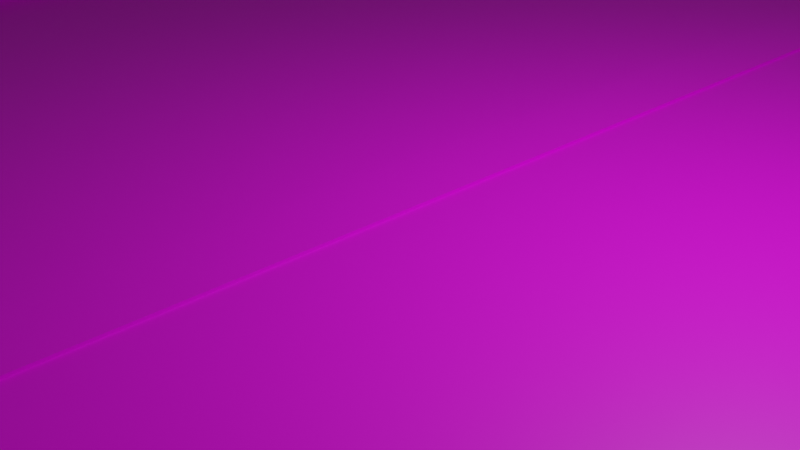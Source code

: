 # Source: road.blend  (saved by Blender 3.6.13; exported with 4.5.12 LTS)
import bpy
from mathutils import Matrix  # noqa: F401  (used for matrix-valued properties, if any)

bpy.ops.wm.read_factory_settings(use_empty=True)
scene = bpy.context.scene
scene.name = 'Scene'

# ---- collections
col_collection = bpy.data.collections.new('Collection'); scene.collection.children.link(col_collection)

# ---- images (referenced by path relative to the original .blend; pixels are not part of the script)
import os
ASSET_DIR = os.environ.get("B2B_ASSET_DIR", "")  # directory of the original .blend (textures are referenced by path, not embedded)
HERE = os.path.dirname(os.path.abspath(__file__))  # packed textures are extracted next to this script under _unpacked/

def load_image(name, relpath, width, height, colorspace="sRGB"):
    """Load a texture the original file referenced (path relative to the .blend, or extracted next to this script)."""
    p = next((c for c in (os.path.join(HERE, relpath), os.path.join(ASSET_DIR, relpath)) if relpath and os.path.exists(c)), "")
    if p:
        img = bpy.data.images.load(p, check_existing=True)
        img.name = name
    else:  # same state as the original file: an image datablock whose file is absent (Cycles renders it pink)
        img = bpy.data.images.new(name, width, height)
        img.source = "FILE"
        img.filepath = "//" + (relpath or name)
    img.colorspace_settings.name = colorspace
    return img
img_imphenziapalette01_png = load_image('ImphenziaPalette01.png', 'ImphenziaPalette01.png', 1024, 1024, 'sRGB')

# ---- materials (node trees are filled in below, after node groups)
mat_material = bpy.data.materials.new('Material')
mat_material.alpha_threshold = 0.0
mat_material.use_transparent_shadow = False
mat_material.roughness = 0.5
mat_material.line_color = (0.0, 0.0, 0.0, 1.0)

# ---- material node trees
mat_material.use_nodes = True; mat_material.node_tree.nodes.clear()
_N = mat_material.node_tree.nodes; _L = mat_material.node_tree.links
n0 = _N.new('ShaderNodeOutputMaterial'); n0.name = 'Material Output'; n0.location = (300, 300)
n1 = _N.new('ShaderNodeBsdfPrincipled'); n1.name = 'Principled BSDF'; n1.location = (10, 300)
n1.distribution = 'GGX'
n1.subsurface_method = 'RANDOM_WALK_SKIN'
n1.inputs[3].default_value = 1.45
n1.inputs[27].default_value = (0.0, 0.0, 0.0, 1.0)
n1.inputs[28].default_value = 1.0
n2 = _N.new('ShaderNodeTexImage'); n2.name = 'Image Texture'; n2.location = (-317, 67)
n2.image = img_imphenziapalette01_png
_L.new(n1.outputs[0], n0.inputs[0])
_L.new(n2.outputs[0], n1.inputs[0])
n0.is_active_output = True

# ---- world
world_world = bpy.data.worlds.new('World'); scene.world = world_world
world_world.use_nodes = True; world_world.node_tree.nodes.clear()
_N = world_world.node_tree.nodes; _L = world_world.node_tree.links
n0 = _N.new('ShaderNodeOutputWorld'); n0.name = 'World Output'; n0.location = (300, 300)
n1 = _N.new('ShaderNodeBackground'); n1.name = 'Background'; n1.location = (10, 300)
n1.inputs[0].default_value = (0.05088, 0.05088, 0.05088, 1.0)
_L.new(n1.outputs[0], n0.inputs[0])
n0.is_active_output = True
world_world.color = (0.05088, 0.05088, 0.05088)
world_world.use_sun_shadow = False
world_world.sun_shadow_jitter_overblur = 0.0

# ---- cameras
cam_camera = bpy.data.cameras.new('Camera')
cam_camera.clip_end = 100.0
cam_camera.ortho_scale = 7.314

# ---- lights
light_light = bpy.data.lights.new('Light', 'POINT')
light_light.transmission_factor = 0.0
light_light.energy = 1000.0
light_light.shadow_soft_size = 0.1
light_light.shadow_maximum_resolution = 0.006
light_light.use_absolute_resolution = True

# ---- meshes
me_cube = bpy.data.meshes.new('Cube')
me_cube.from_pydata([(9.721, 40.37, 0.33), (9.721, 40.37, 0.027), (9.721, -36.73, 0.33), (9.721, -36.73, 0.027), (0.0, 40.37, 0.027), (0.0, -36.73, 0.33), (0.0, -36.73, 0.027), (0.0, 40.37, 0.33), (0.4399, 40.37, 0.33), (0.4399, -34.73, 0.027), (0.4399, -36.73, 0.33), (0.4399, -36.73, 0.027), (0.0, -36.73, 0.027), (0.0, 40.37, 0.33), (0.0, -34.73, 0.027), (0.0, -36.73, 0.33), (10.18, 40.37, 0.33), (10.18, 40.37, 0.027), (10.18, -36.73, 0.33), (10.18, -36.73, 0.027), (9.721, 40.37, 0.6756), (9.721, -36.73, 0.6756), (10.18, 40.37, 0.6756), (10.18, -36.73, 0.6756), (0.4399, 40.37, 0.3639), (0.4399, -36.73, 0.3639), (0.0, 40.37, 0.3639), (0.0, -36.73, 0.3639)], [], [(4, 6, 3, 1), (2, 0, 20, 21), (4, 1, 0, 7), (0, 2, 5, 7), (3, 6, 5, 2), (14, 9, 11, 12), (9, 8, 10, 11), (14, 13, 8, 9), (8, 13, 26, 24), (11, 10, 15, 12), (17, 19, 18, 16), (0, 1, 17, 16), (1, 3, 19, 17), (3, 2, 18, 19), (21, 20, 22, 23), (18, 2, 21, 23), (0, 16, 22, 20), (16, 18, 23, 22), (24, 26, 27, 25), (10, 8, 24, 25), (15, 10, 25, 27)])
_uv = me_cube.uv_layers.new(name='UVMap')
_uv.uv.foreach_set('vector', [0.686, 0.9381, 0.686, 0.9381, 0.686, 0.9381, 0.686, 0.9381, 0.9806, 0.935, 0.9806, 0.935, 0.9806, 0.935, 0.9806, 0.935, 0.686, 0.9381, 0.686, 0.9381, 0.686, 0.9381, 0.686, 0.9381, 0.686, 0.9381, 0.686, 0.9381, 0.686, 0.9381, 0.686, 0.9381, 0.686, 0.9381, 0.686, 0.9381, 0.686, 0.9381, 0.686, 0.9381, 0.81, 0.935, 0.81, 0.935, 0.81, 0.935, 0.81, 0.935, 0.81, 0.935, 0.81, 0.935, 0.81, 0.935, 0.81, 0.935, 0.81, 0.935, 0.81, 0.935, 0.81, 0.935, 0.81, 0.935, 0.779, 0.687, 0.779, 0.687, 0.779, 0.687, 0.779, 0.687, 0.779, 0.687, 0.779, 0.687, 0.779, 0.687, 0.779, 0.687, 0.8565, 0.9381, 0.8565, 0.9381, 0.8565, 0.9381, 0.8565, 0.9381, 0.8565, 0.9381, 0.8565, 0.9381, 0.8565, 0.9381, 0.8565, 0.9381, 0.8565, 0.9381, 0.8565, 0.9381, 0.8565, 0.9381, 0.8565, 0.9381, 0.8565, 0.9381, 0.8565, 0.9381, 0.8565, 0.9381, 0.8565, 0.9381, 0.9403, 0.9226, 0.9403, 0.9226, 0.9403, 0.9226, 0.9403, 0.9226, 0.8565, 0.9381, 0.8565, 0.9381, 0.8565, 0.9381, 0.8565, 0.9381, 0.8565, 0.9381, 0.8565, 0.9381, 0.8565, 0.9381, 0.8565, 0.9381, 0.8565, 0.9381, 0.8565, 0.9381, 0.8565, 0.9381, 0.8565, 0.9381, 0.779, 0.687, 0.779, 0.687, 0.779, 0.687, 0.779, 0.687, 0.779, 0.687, 0.779, 0.687, 0.779, 0.687, 0.779, 0.687, 0.779, 0.687, 0.779, 0.687, 0.779, 0.687, 0.779, 0.687])
me_cube.materials.append(mat_material)
me_cube.use_mirror_vertex_groups = False
me_cube.update()

# ---- objects
ob_cube = bpy.data.objects.new('Cube', me_cube)
ob_light = bpy.data.objects.new('Light', light_light)
ob_camera = bpy.data.objects.new('Camera', cam_camera)

# ---- transforms, parenting, visibility, modifiers, constraints
ob_cube.location = (0.0, 0.0, 0.0)
ob_cube.lock_rotations_4d = False
ob_cube.empty_display_type = 'ARROWS'
ob_cube.lineart.crease_threshold = 0.0
_m = ob_cube.modifiers.new('Mirror', 'MIRROR')
_m.use_clip = True
ob_light.location = (4.076, 1.005, 5.904)
ob_light.rotation_euler = (0.6503, 0.05522, 1.866)
ob_light.lock_rotations_4d = False
ob_light.empty_display_type = 'ARROWS'
ob_light.color = (0.0, 0.0, 0.0, 0.0)
ob_light.lineart.crease_threshold = 0.0
ob_camera.location = (7.359, -6.926, 4.958)
ob_camera.rotation_euler = (1.109, 0.0, 0.8149)
ob_camera.lock_rotations_4d = False
ob_camera.empty_display_type = 'ARROWS'
ob_camera.color = (0.0, 0.0, 0.0, 0.0)
ob_camera.display_type = 'WIRE'
ob_camera.lineart.crease_threshold = 0.0

# ---- collection membership
col_collection.objects.link(ob_cube)
col_collection.objects.link(ob_light)
col_collection.objects.link(ob_camera)

# ---- scene / render settings (as saved in the file)
scene.camera = ob_camera
scene.frame_start = 1; scene.frame_end = 250; scene.frame_set(1)
scene.render.engine = 'BLENDER_EEVEE_NEXT'
scene.cycles.sampling_pattern = 'TABULATED_SOBOL'
scene.view_settings.view_transform = 'Filmic'
bpy.context.view_layer.update()
